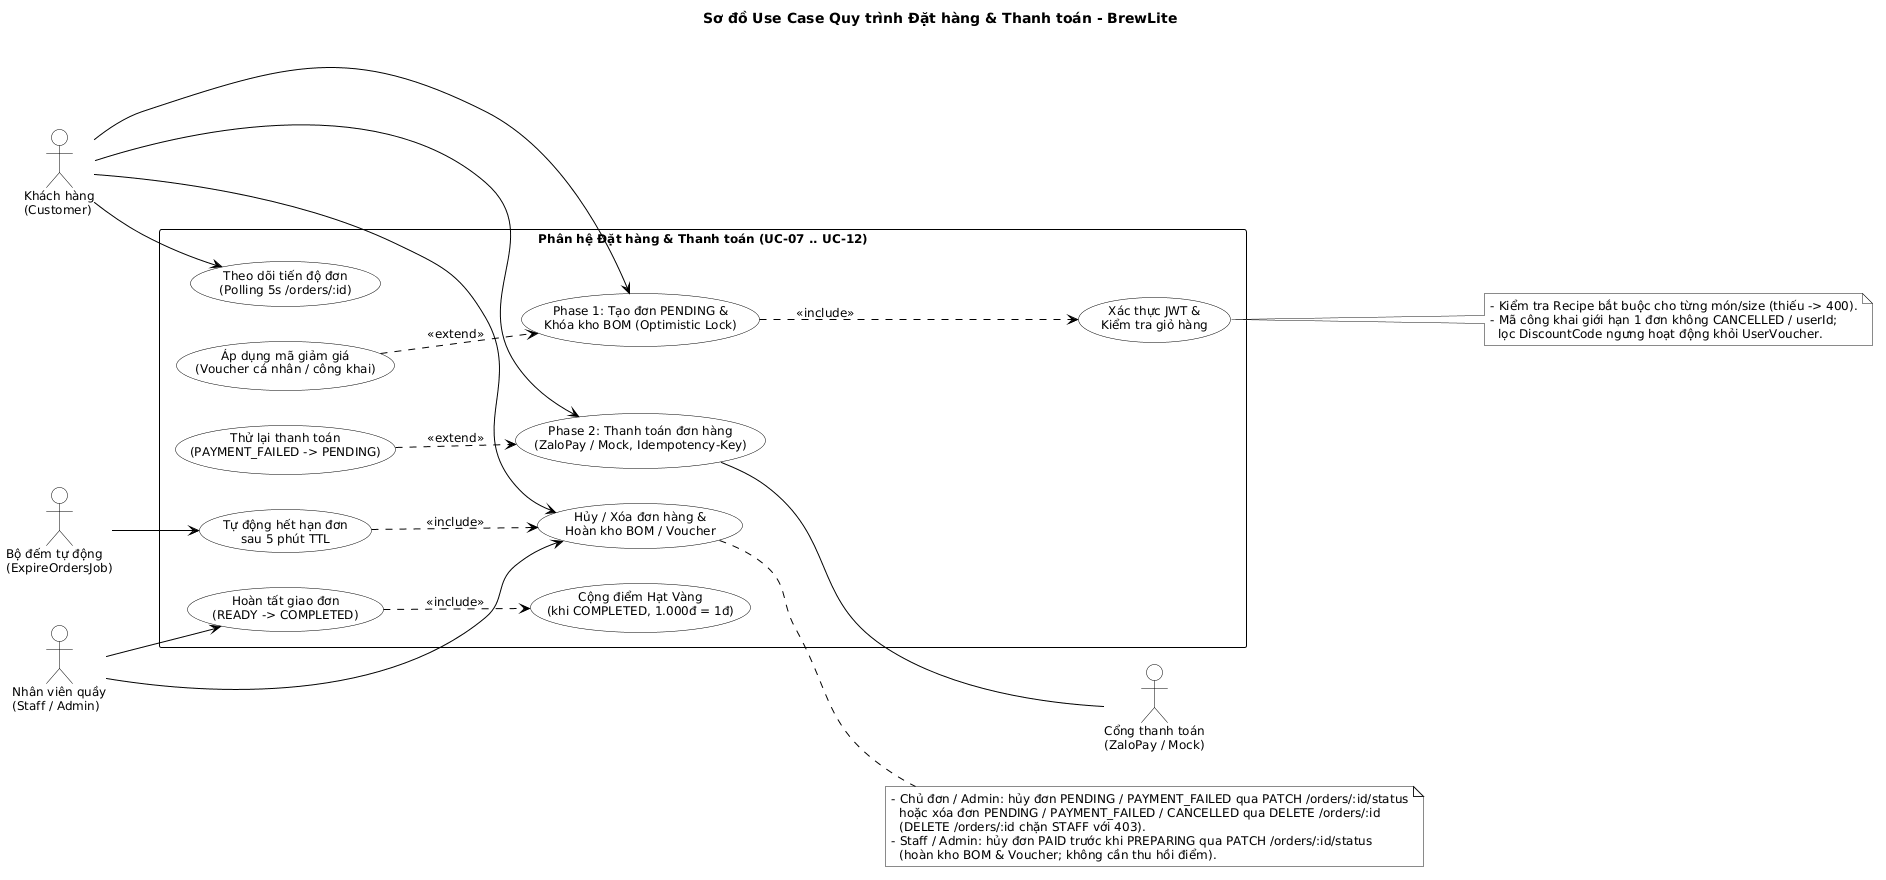

The diagram above was rendered by PlantUML. Its source (embedded in the PNG):
@startuml
left to right direction
skinparam monochrome true
skinparam shadowing false
skinparam backgroundColor #FFFFFF
skinparam defaultFontName "Arial"
skinparam defaultFontSize 12
skinparam packageStyle rectangle
skinparam ArrowColor #000000
skinparam actor {
  BackgroundColor #FFFFFF
  BorderColor #000000
  FontColor #000000
}
skinparam usecase {
  BackgroundColor #FFFFFF
  BorderColor #000000
  FontColor #000000
}
skinparam rectangle {
  BackgroundColor #FFFFFF
  BorderColor #000000
  FontColor #000000
}

title Sơ đồ Use Case Quy trình Đặt hàng & Thanh toán - BrewLite

actor "Khách hàng\n(Customer)" as Customer
actor "Nhân viên quầy\n(Staff / Admin)" as Staff
actor "Bộ đếm tự động\n(ExpireOrdersJob)" as Scheduler
actor "Cổng thanh toán\n(ZaloPay / Mock)" as Gateway

rectangle "Phân hệ Đặt hàng & Thanh toán (UC-07 .. UC-12)" {
  usecase "Xác thực JWT &\nKiểm tra giỏ hàng" as UC_Auth
  usecase "Áp dụng mã giảm giá\n(Voucher cá nhân / công khai)" as UC_Voucher
  usecase "Phase 1: Tạo đơn PENDING &\nKhóa kho BOM (Optimistic Lock)" as UC_CreateOrder
  usecase "Phase 2: Thanh toán đơn hàng\n(ZaloPay / Mock, Idempotency-Key)" as UC_Payment
  usecase "Hoàn tất giao đơn\n(READY -> COMPLETED)" as UC_Complete
  usecase "Cộng điểm Hạt Vàng\n(khi COMPLETED, 1.000đ = 1đ)" as UC_Loyalty
  usecase "Thử lại thanh toán\n(PAYMENT_FAILED -> PENDING)" as UC_Retry
  usecase "Hủy / Xóa đơn hàng &\nHoàn kho BOM / Voucher" as UC_Cancel
  usecase "Tự động hết hạn đơn\nsau 5 phút TTL" as UC_Expire
  usecase "Theo dõi tiến độ đơn\n(Polling 5s /orders/:id)" as UC_Track
}

Customer --> UC_CreateOrder
Customer --> UC_Payment
Customer --> UC_Cancel
Customer --> UC_Track

Staff --> UC_Cancel
Staff --> UC_Complete
Scheduler --> UC_Expire
UC_Payment -- Gateway

UC_CreateOrder ..> UC_Auth : <<include>>
UC_Voucher ..> UC_CreateOrder : <<extend>>
UC_Complete ..> UC_Loyalty : <<include>>
UC_Retry ..> UC_Payment : <<extend>>
UC_Expire ..> UC_Cancel : <<include>>

note right of UC_Cancel
  - Chủ đơn / Admin: hủy đơn PENDING / PAYMENT_FAILED qua PATCH /orders/:id/status
    hoặc xóa đơn PENDING / PAYMENT_FAILED / CANCELLED qua DELETE /orders/:id
    (DELETE /orders/:id chặn STAFF với 403).
  - Staff / Admin: hủy đơn PAID trước khi PREPARING qua PATCH /orders/:id/status
    (hoàn kho BOM & Voucher; không cần thu hồi điểm).
end note

note right of UC_Auth
  - Kiểm tra Recipe bắt buộc cho từng món/size (thiếu -> 400).
  - Mã công khai giới hạn 1 đơn không CANCELLED / userId;
    lọc DiscountCode ngưng hoạt động khỏi UserVoucher.
end note
@enduml